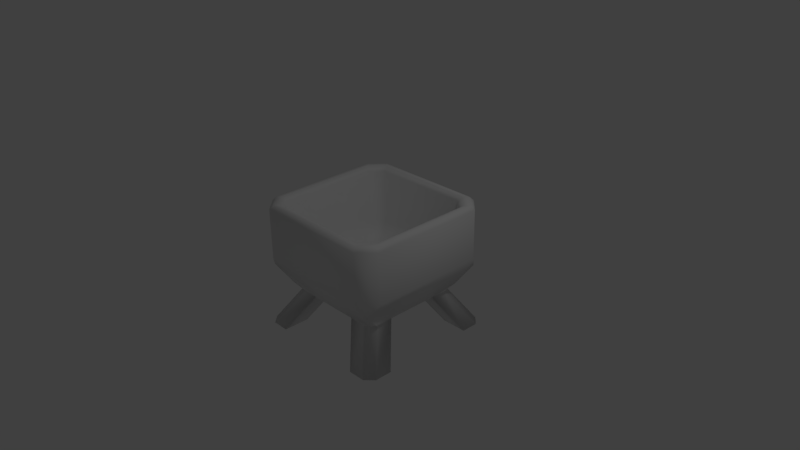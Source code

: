 # Source: LampVColorTest.blend  (saved by Blender 2.77.0; exported with 4.5.12 LTS)
import bpy
from mathutils import Matrix  # noqa: F401  (used for matrix-valued properties, if any)

bpy.ops.wm.read_factory_settings(use_empty=True)
scene = bpy.context.scene
scene.name = 'Scene'

# ---- collections
col_collection_1 = bpy.data.collections.new('Collection 1'); scene.collection.children.link(col_collection_1)

# ---- materials (node trees are filled in below, after node groups)
mat_material = bpy.data.materials.new('Material')
mat_material.alpha_threshold = 0.0
mat_material.use_transparent_shadow = False
mat_material.roughness = 0.5
mat_material.line_color = (0.0, 0.0, 0.0, 1.0)

# ---- material node trees

# ---- world
world_world = bpy.data.worlds.new('World'); scene.world = world_world
world_world.color = (0.05088, 0.05088, 0.05088)
world_world.use_sun_shadow = False
world_world.sun_shadow_jitter_overblur = 0.0
world_world.cycles.sampling_method = 'MANUAL'

# ---- cameras
cam_camera = bpy.data.cameras.new('Camera')
cam_camera.clip_end = 100.0
cam_camera.lens = 35.0
cam_camera.sensor_width = 32.0
cam_camera.sensor_height = 18.0
cam_camera.ortho_scale = 7.314
cam_camera.dof.focus_distance = 0.0
cam_camera.dof.aperture_fstop = 128.0

# ---- lights
light_lamp = bpy.data.lights.new('Lamp', 'POINT')
light_lamp.transmission_factor = 0.0
light_lamp.cutoff_distance = 30.0
light_lamp.energy = 100.0
light_lamp.shadow_buffer_clip_start = 1.001
light_lamp.shadow_soft_size = 0.1
light_lamp.shadow_maximum_resolution = 0.006
light_lamp.use_absolute_resolution = True

# ---- meshes
me_cube = bpy.data.meshes.new('Cube')
me_cube.from_pydata([(0.35, 0.7, -0.5), (0.35, -0.7, -0.5), (0.7, 0.35, -0.5), (0.35, 1.043e-07, -0.5), (8.941e-08, 0.35, -0.5), (-0.7, -0.35, -0.5), (0.0, -0.35, -0.5), (-0.7, 0.35, -0.5), (-0.35, -0.7, -0.5), (-0.35, 0.7, -0.5), (0.7, -0.35, -0.5), (5.96e-08, 1.49e-07, -0.5), (-0.7, 2.384e-07, -0.5), (-5.96e-08, -0.7, -0.5), (1.192e-07, 0.7, -0.5), (0.7, 5.96e-08, -0.5), (0.8, 1.0, 0.0), (1.0, 0.8, 1.421e-14), (0.9085, 0.9085, -0.1525), (1.0, -0.8, 0.0), (0.8, -1.0, -1.776e-14), (0.9085, -0.9085, -0.1525), (-0.8, -1.0, 0.0), (-1.0, -0.8, -5.329e-15), (-0.9085, -0.9085, -0.1525), (-1.0, 0.8, 0.0), (-0.8, 1.0, 1.421e-14), (-0.9085, 0.9085, -0.1525), (-0.612, -0.765, 0.0), (0.612, -0.765, 0.0), (-0.612, 0.765, 0.0), (0.612, 0.765, 0.0), (-0.765, -0.612, 0.0), (0.765, 0.612, 0.0), (-0.765, 0.612, 0.0), (0.765, -0.612, 0.0), (-0.4284, -0.5355, -0.3), (0.4284, -0.5355, -0.3), (-0.4284, 0.5355, -0.3), (0.4284, 0.5355, -0.3), (-0.5355, -0.4284, -0.3), (0.5355, 0.4284, -0.3), (-0.5355, 0.4284, -0.3), (0.5355, -0.4284, -0.3), (-0.7147, 0.8934, 0.75), (-0.6755, 0.8444, 0.7004), (-0.8444, 0.6755, 0.7004), (-0.8934, 0.7147, 0.75), (-0.8444, -0.6755, 0.7004), (-0.8934, -0.7147, 0.75), (-0.6755, -0.8444, 0.7004), (-0.7147, -0.8934, 0.75), (0.7147, -0.8934, 0.75), (0.6755, -0.8444, 0.7004), (0.8934, -0.7147, 0.75), (0.8444, -0.6755, 0.7004), (0.8444, 0.6755, 0.7004), (0.8934, 0.7147, 0.75), (0.6755, 0.8444, 0.7004), (0.7147, 0.8934, 0.75), (0.9566, 0.7653, 0.75), (1.0, 0.8, 0.7), (0.8, 1.0, 0.7), (0.7653, 0.9566, 0.75), (0.7653, -0.9566, 0.75), (0.8, -1.0, 0.7), (1.0, -0.8, 0.7), (0.9566, -0.7653, 0.75), (-0.9566, -0.7653, 0.75), (-1.0, -0.8, 0.7), (-0.8, -1.0, 0.7), (-0.7653, -0.9566, 0.75), (-0.7653, 0.9566, 0.75), (-0.8, 1.0, 0.7), (-1.0, 0.8, 0.7), (-0.9566, 0.7653, 0.75), (-0.35, 1.937e-07, -0.5), (0.35, -0.35, -0.5), (0.35, 0.35, -0.5), (-0.35, 0.35, -0.5), (-0.35, -0.35, -0.5), (1.0, -0.65, -1.0), (-0.65, 1.0, -1.0), (0.65, -1.0, -1.0), (-0.65, -1.0, -1.0), (-0.65, -0.65, -1.0), (-1.0, -0.65, -1.0), (-1.0, 0.65, -1.0), (0.65, 0.65, -1.0), (0.65, 1.0, -1.0), (0.65, -0.65, -1.0), (-0.65, 0.65, -1.0), (1.0, 0.65, -1.0), (0.7, 0.5875, -0.5), (0.5875, 0.7, -0.5), (0.7457, 0.7457, -0.4238), (0.5875, -0.7, -0.5), (0.7, -0.5875, -0.5), (0.7457, -0.7457, -0.4238), (-0.7, -0.5875, -0.5), (-0.5875, -0.7, -0.5), (-0.7457, -0.7457, -0.4238), (-0.5875, 0.7, -0.5), (-0.7, 0.5875, -0.5), (-0.7457, 0.7457, -0.4238), (1.0, -0.8875, -1.0), (0.8875, -1.0, -1.0), (-1.0, 0.8875, -1.0), (-0.8875, 1.0, -1.0), (-0.8875, -1.0, -1.0), (-1.0, -0.8875, -1.0), (0.8875, 1.0, -1.0), (1.0, 0.8875, -1.0)], [], [(2, 78, 88, 92), (22, 70, 69, 23), (55, 56, 33, 35), (25, 74, 73, 26), (93, 2, 92, 112), (16, 18, 95, 94, 0, 14, 9, 102, 104, 27, 26), (62, 16, 26, 73), (71, 64, 52, 51), (8, 100, 109, 84), (10, 97, 105, 81), (16, 17, 18), (19, 20, 21), (22, 23, 24), (25, 26, 27), (17, 61, 66, 19), (20, 65, 70, 22), (23, 69, 74, 25), (79, 76, 12, 7), (19, 66, 65, 20), (53, 55, 35, 29), (48, 50, 28, 32), (46, 48, 32, 34), (45, 46, 34, 30), (56, 58, 31, 33), (63, 72, 44, 59), (50, 53, 29, 28), (32, 28, 36, 40), (64, 67, 54, 52), (60, 63, 59, 57), (67, 60, 57, 54), (16, 62, 61, 17), (75, 68, 49, 47), (58, 45, 30, 31), (68, 71, 51, 49), (38, 42, 41, 39), (28, 29, 37, 36), (35, 33, 41, 43), (29, 35, 43, 37), (33, 31, 39, 41), (31, 30, 38, 39), (30, 34, 42, 38), (34, 32, 40, 42), (51, 52, 53, 50), (45, 58, 59, 44), (50, 48, 49, 51), (58, 56, 57, 59), (47, 49, 48, 46), (55, 53, 52, 54), (46, 45, 44, 47), (56, 55, 54, 57), (63, 60, 61, 62), (67, 64, 65, 66), (71, 68, 69, 70), (75, 72, 73, 74), (72, 63, 62, 73), (60, 67, 66, 61), (74, 69, 68, 75), (70, 65, 64, 71), (72, 75, 47, 44), (78, 3, 11, 4), (77, 1, 13, 6), (3, 77, 6, 11), (15, 10, 77, 3), (99, 5, 86, 110), (0, 78, 4, 14), (99, 101, 24, 23, 25, 27, 104, 103, 7, 12, 5), (2, 15, 3, 78), (0, 94, 111, 89), (14, 4, 79, 9), (4, 11, 76, 79), (76, 80, 5, 12), (11, 6, 80, 76), (6, 13, 8, 80), (111, 112, 92, 88, 89), (82, 91, 87, 107, 108), (85, 84, 109, 110, 86), (80, 8, 84, 85), (7, 103, 107, 87), (96, 98, 21, 20, 22, 24, 101, 100, 8, 13, 1), (1, 77, 90, 83), (9, 79, 91, 82), (102, 9, 82, 108), (79, 7, 87, 91), (5, 80, 85, 86), (96, 1, 83, 106), (81, 105, 106, 83, 90), (77, 10, 81, 90), (78, 0, 89, 88), (93, 94, 95), (96, 97, 98), (99, 100, 101), (102, 103, 104), (111, 94, 93, 112), (109, 100, 99, 110), (96, 106, 105, 97), (107, 103, 102, 108), (93, 95, 18, 17, 19, 21, 98, 97, 10, 15, 2), (37, 43, 40, 36), (40, 43, 41, 42)])
me_cube.polygons.foreach_set('use_smooth', [True] * 99)
_uv = me_cube.uv_layers.new(name='UVMap')
_uv.uv.foreach_set('vector', [0.4641, 0.7367, 0.4473, 0.6932, 0.5342, 0.7025, 0.551, 0.746, 0.3024, 0.09592, 0.2851, 0.2119, 0.254, 0.2141, 0.239, 0.09611, 0.3872, 0.6472, 0.3872, 0.8955, 0.297, 0.8298, 0.3047, 0.722, 0.04002, 0.3085, 0.1564, 0.3281, 0.1584, 0.3582, 0.03928, 0.373, 0.4755, 0.7662, 0.4641, 0.7367, 0.551, 0.746, 0.5403, 0.7718, 0.9332, 0.3433, 0.8992, 0.3522, 0.8632, 0.3251, 0.8562, 0.3032, 0.8575, 0.2755, 0.8589, 0.2338, 0.8602, 0.1914, 0.861, 0.1624, 0.871, 0.1392, 0.9012, 0.1093, 0.9324, 0.113, 0.2783, 0.4513, 0.2592, 0.5679, 0.03928, 0.373, 0.1584, 0.3582, 0.08664, 0.5908, 0.3729, 0.5909, 0.363, 0.6029, 0.09652, 0.6028, 0.5694, 0.5142, 0.5582, 0.5446, 0.4923, 0.551, 0.4805, 0.5251, 0.7482, 0.5303, 0.7236, 0.5487, 0.6681, 0.5197, 0.6722, 0.4932, 0.9332, 0.3433, 0.8998, 0.3868, 0.8992, 0.3522, 0.6631, 0.3854, 0.6198, 0.3508, 0.6545, 0.3508, 0.6312, 0.1191, 0.6741, 0.07834, 0.6679, 0.1148, 0.8978, 0.07834, 0.9324, 0.113, 0.9012, 0.1093, 0.323, 0.5689, 0.3092, 0.4503, 0.4075, 0.3349, 0.5257, 0.3538, 0.5257, 0.2881, 0.4046, 0.3039, 0.2851, 0.2119, 0.3024, 0.09592, 0.239, 0.09611, 0.254, 0.2141, 0.1564, 0.3281, 0.04002, 0.3085, 0.9108, 0.5217, 0.8838, 0.4855, 0.92, 0.4584, 0.947, 0.4946, 0.5257, 0.3538, 0.4075, 0.3349, 0.4046, 0.3039, 0.5257, 0.2881, 0.3541, 0.6152, 0.3872, 0.6472, 0.3047, 0.722, 0.2885, 0.7056, 0.07333, 0.6482, 0.1053, 0.6151, 0.1799, 0.6977, 0.1635, 0.7139, 0.07335, 0.8965, 0.07333, 0.6482, 0.1635, 0.7139, 0.1559, 0.8217, 0.1065, 0.9284, 0.07335, 0.8965, 0.1559, 0.8217, 0.1721, 0.8381, 0.3872, 0.8955, 0.3552, 0.9286, 0.2807, 0.8459, 0.297, 0.8298, 0.3739, 0.9529, 0.08765, 0.9527, 0.09758, 0.9408, 0.364, 0.9409, 0.1053, 0.6151, 0.3541, 0.6152, 0.2885, 0.7056, 0.1799, 0.6977, 0.1635, 0.7139, 0.1799, 0.6977, 0.2021, 0.7288, 0.1927, 0.7366, 0.3729, 0.5909, 0.4115, 0.6285, 0.3995, 0.6384, 0.363, 0.6029, 0.4115, 0.9143, 0.3739, 0.9529, 0.364, 0.9409, 0.3995, 0.9044, 0.4115, 0.6285, 0.4115, 0.9143, 0.3995, 0.9044, 0.3995, 0.6384, 0.2592, 0.5679, 0.2783, 0.4513, 0.3092, 0.4503, 0.323, 0.5689, 0.04905, 0.9152, 0.04905, 0.6294, 0.06103, 0.6393, 0.061, 0.9053, 0.3552, 0.9286, 0.1065, 0.9284, 0.1721, 0.8381, 0.2807, 0.8459, 0.04905, 0.6294, 0.08664, 0.5908, 0.09652, 0.6028, 0.06103, 0.6393, 0.1949, 0.8087, 0.187, 0.7992, 0.2678, 0.8071, 0.2584, 0.8149, 0.1799, 0.6977, 0.2885, 0.7056, 0.2657, 0.735, 0.2021, 0.7288, 0.3047, 0.722, 0.297, 0.8298, 0.2678, 0.8071, 0.2736, 0.7445, 0.2885, 0.7056, 0.3047, 0.722, 0.2736, 0.7445, 0.2657, 0.735, 0.297, 0.8298, 0.2807, 0.8459, 0.2584, 0.8149, 0.2678, 0.8071, 0.2807, 0.8459, 0.1721, 0.8381, 0.1949, 0.8087, 0.2584, 0.8149, 0.1721, 0.8381, 0.1559, 0.8217, 0.187, 0.7992, 0.1949, 0.8087, 0.1559, 0.8217, 0.1635, 0.7139, 0.1927, 0.7366, 0.187, 0.7992, 0.09652, 0.6028, 0.363, 0.6029, 0.3541, 0.6152, 0.1053, 0.6151, 0.1065, 0.9284, 0.3552, 0.9286, 0.364, 0.9409, 0.09758, 0.9408, 0.1053, 0.6151, 0.07333, 0.6482, 0.06103, 0.6393, 0.09652, 0.6028, 0.3552, 0.9286, 0.3872, 0.8955, 0.3995, 0.9044, 0.364, 0.9409, 0.061, 0.9053, 0.06103, 0.6393, 0.07333, 0.6482, 0.07335, 0.8965, 0.3872, 0.6472, 0.3541, 0.6152, 0.363, 0.6029, 0.3995, 0.6384, 0.07335, 0.8965, 0.1065, 0.9284, 0.09758, 0.9408, 0.061, 0.9053, 0.3872, 0.8955, 0.3872, 0.6472, 0.3995, 0.6384, 0.3995, 0.9044, 0.9283, 0.8217, 0.9281, 0.7874, 0.9379, 0.7853, 0.9383, 0.8236, 0.7962, 0.6496, 0.762, 0.6494, 0.7599, 0.6396, 0.7983, 0.6396, 0.6271, 0.7836, 0.6268, 0.818, 0.617, 0.8201, 0.6172, 0.7817, 0.7595, 0.9548, 0.7937, 0.9553, 0.7958, 0.9651, 0.7575, 0.9647, 0.7937, 0.9553, 0.9283, 0.8217, 0.9383, 0.8236, 0.7958, 0.9651, 0.9281, 0.7874, 0.7962, 0.6496, 0.7983, 0.6396, 0.9379, 0.7853, 0.7575, 0.9647, 0.617, 0.8201, 0.6268, 0.818, 0.7595, 0.9548, 0.6172, 0.7817, 0.7599, 0.6396, 0.762, 0.6494, 0.6271, 0.7836, 0.08765, 0.9527, 0.04905, 0.9152, 0.061, 0.9053, 0.09758, 0.9408, 0.8384, 0.5757, 0.8114, 0.5395, 0.8476, 0.5125, 0.8746, 0.5487, 0.7844, 0.5033, 0.7574, 0.4671, 0.7936, 0.4401, 0.8206, 0.4763, 0.8114, 0.5395, 0.7844, 0.5033, 0.8206, 0.4763, 0.8476, 0.5125, 0.7752, 0.5665, 0.7482, 0.5303, 0.7844, 0.5033, 0.8114, 0.5395, 0.558, 0.5668, 0.5693, 0.5965, 0.4819, 0.5866, 0.4953, 0.5626, 0.8655, 0.6119, 0.8384, 0.5757, 0.8746, 0.5487, 0.9017, 0.5849, 0.7149, 0.1512, 0.696, 0.1443, 0.6679, 0.1148, 0.6741, 0.07834, 0.8978, 0.07834, 0.9012, 0.1093, 0.871, 0.1392, 0.8478, 0.1488, 0.8199, 0.1492, 0.7793, 0.1496, 0.7404, 0.1502, 0.8022, 0.6027, 0.7752, 0.5665, 0.8114, 0.5395, 0.8384, 0.5757, 0.4639, 0.8189, 0.4751, 0.7884, 0.5381, 0.7839, 0.553, 0.8079, 0.9017, 0.5849, 0.8746, 0.5487, 0.9108, 0.5217, 0.9379, 0.5579, 0.8746, 0.5487, 0.8476, 0.5125, 0.8838, 0.4855, 0.9108, 0.5217, 0.8838, 0.4855, 0.8568, 0.4493, 0.893, 0.4222, 0.92, 0.4584, 0.8476, 0.5125, 0.8206, 0.4763, 0.8568, 0.4493, 0.8838, 0.4855, 0.8206, 0.4763, 0.7936, 0.4401, 0.8298, 0.4131, 0.8568, 0.4493, 0.5381, 0.7839, 0.5403, 0.7718, 0.551, 0.746, 0.5829, 0.776, 0.553, 0.8079, 0.5688, 0.07745, 0.6003, 0.1075, 0.5702, 0.139, 0.5585, 0.1131, 0.5555, 0.1015, 0.4505, 0.5566, 0.4805, 0.5251, 0.4923, 0.551, 0.4953, 0.5626, 0.4819, 0.5866, 0.5859, 0.4694, 0.5694, 0.5142, 0.4805, 0.5251, 0.4971, 0.4803, 0.4814, 0.1499, 0.4926, 0.1194, 0.5585, 0.1131, 0.5702, 0.139, 0.6925, 0.2946, 0.6822, 0.3149, 0.6545, 0.3508, 0.6198, 0.3508, 0.6312, 0.1191, 0.6679, 0.1148, 0.696, 0.1443, 0.7018, 0.1635, 0.6995, 0.1888, 0.697, 0.2274, 0.6945, 0.2673, 0.7057, 0.5955, 0.6963, 0.6389, 0.6321, 0.586, 0.6416, 0.5426, 0.4815, 0.06753, 0.4649, 0.02366, 0.5522, 0.03357, 0.5688, 0.07745, 0.4928, 0.09731, 0.4815, 0.06753, 0.5688, 0.07745, 0.5555, 0.1015, 0.4649, 0.1947, 0.4814, 0.1499, 0.5702, 0.139, 0.5537, 0.1838, 0.5693, 0.5965, 0.5859, 0.6404, 0.4985, 0.6305, 0.4819, 0.5866, 0.7121, 0.5661, 0.7057, 0.5955, 0.6416, 0.5426, 0.6645, 0.5305, 0.6722, 0.4932, 0.6681, 0.5197, 0.6645, 0.5305, 0.6416, 0.5426, 0.6321, 0.5026, 0.7844, 0.5033, 0.7482, 0.5303, 0.6722, 0.4932, 0.7084, 0.4661, 0.4473, 0.8638, 0.4639, 0.8189, 0.553, 0.8079, 0.5364, 0.8529, 0.8425, 0.315, 0.8562, 0.3032, 0.8632, 0.3251, 0.6925, 0.2946, 0.7043, 0.3082, 0.6822, 0.3149, 0.7149, 0.1512, 0.7018, 0.1635, 0.696, 0.1443, 0.861, 0.1624, 0.8478, 0.1488, 0.871, 0.1392, 0.5381, 0.7839, 0.4751, 0.7884, 0.4755, 0.7662, 0.5403, 0.7718, 0.4923, 0.551, 0.5582, 0.5446, 0.558, 0.5668, 0.4953, 0.5626, 0.7121, 0.5661, 0.6645, 0.5305, 0.6681, 0.5197, 0.7236, 0.5487, 0.5585, 0.1131, 0.4926, 0.1194, 0.4928, 0.09731, 0.5555, 0.1015, 0.8425, 0.315, 0.8632, 0.3251, 0.8992, 0.3522, 0.8998, 0.3868, 0.6631, 0.3854, 0.6545, 0.3508, 0.6822, 0.3149, 0.7043, 0.3082, 0.7322, 0.3104, 0.7732, 0.3124, 0.8142, 0.314, 0.2657, 0.735, 0.2736, 0.7445, 0.1927, 0.7366, 0.2021, 0.7288, 0.1927, 0.7366, 0.2736, 0.7445, 0.2678, 0.8071, 0.187, 0.7992])
_ca = me_cube.color_attributes.new('Col', 'BYTE_COLOR', 'CORNER')
_ca.data.foreach_set('color', [0.0, 0.0, 0.0, 1.0, 0.0, 0.0, 0.0, 1.0, 0.0, 0.0, 0.0, 1.0, 0.0, 0.0, 0.0, 1.0, 0.0, 0.0, 0.0, 1.0, 0.0, 0.0, 0.0, 1.0, 0.0, 0.0, 0.0, 1.0, 0.0, 0.0, 0.0, 1.0, 1.0, 1.0, 1.0, 1.0, 1.0, 1.0, 1.0, 1.0, 1.0, 1.0, 1.0, 1.0, 1.0, 1.0, 1.0, 1.0, 0.0, 0.0, 0.0, 1.0, 0.0, 0.0, 0.0, 1.0, 0.0, 0.0, 0.0, 1.0, 0.0, 0.0, 0.0, 1.0, 0.0, 0.0, 0.0, 1.0, 0.0, 0.0, 0.0, 1.0, 0.0, 0.0, 0.0, 1.0, 0.0, 0.0, 0.0, 1.0, 0.0, 0.0, 0.0, 1.0, 0.0, 0.0, 0.0, 1.0, 0.0, 0.0, 0.0, 1.0, 0.0, 0.0, 0.0, 1.0, 0.0, 0.0, 0.0, 1.0, 0.0, 0.0, 0.0, 1.0, 0.0, 0.0, 0.0, 1.0, 0.0, 0.0, 0.0, 1.0, 0.0, 0.0, 0.0, 1.0, 0.0, 0.0, 0.0, 1.0, 0.0, 0.0, 0.0, 1.0, 0.0, 0.0, 0.0, 1.0, 0.0, 0.0, 0.0, 1.0, 0.0, 0.0, 0.0, 1.0, 0.0, 0.0, 0.0, 1.0, 0.0003035, 0.0003035, 0.0003035, 1.0, 0.0003035, 0.0003035, 0.0003035, 1.0, 1.0, 1.0, 1.0, 1.0, 1.0, 1.0, 1.0, 1.0, 0.0, 0.0, 0.0, 1.0, 0.0, 0.0, 0.0, 1.0, 0.0, 0.0, 0.0, 1.0, 0.0, 0.0, 0.0, 1.0, 0.0, 0.0, 0.0, 1.0, 0.0, 0.0, 0.0, 1.0, 0.0, 0.0, 0.0, 1.0, 0.0, 0.0, 0.0, 1.0, 0.0, 0.0, 0.0, 1.0, 0.0, 0.0, 0.0, 1.0, 0.0, 0.0, 0.0, 1.0, 0.0, 0.0, 0.0, 1.0, 0.0, 0.0, 0.0, 1.0, 0.0, 0.0, 0.0, 1.0, 0.0, 0.0, 0.0, 1.0, 0.0, 0.0, 0.0, 1.0, 0.0, 0.0, 0.0, 1.0, 0.0, 0.0, 0.0, 1.0, 0.0, 0.0, 0.0, 1.0, 0.0, 0.0, 0.0, 1.0, 0.0, 0.0, 0.0, 1.0, 0.0, 0.0, 0.0, 1.0, 0.0, 0.0, 0.0, 1.0, 0.0, 0.0, 0.0, 1.0, 0.0, 0.0, 0.0, 1.0, 0.0, 0.0, 0.0, 1.0, 0.0, 0.0, 0.0, 1.0, 0.0, 0.0, 0.0, 1.0, 0.0, 0.0, 0.0, 1.0, 0.0, 0.0, 0.0, 1.0, 0.0, 0.0, 0.0, 1.0, 0.0, 0.0, 0.0, 1.0, 0.0, 0.0, 0.0, 1.0, 0.0, 0.0, 0.0, 1.0, 0.0, 0.0, 0.0, 1.0, 0.0, 0.0, 0.0, 1.0, 0.0, 0.0, 0.0, 1.0, 0.0, 0.0, 0.0, 1.0, 0.0, 0.0, 0.0, 1.0, 0.0, 0.0, 0.0, 1.0, 1.0, 1.0, 1.0, 1.0, 1.0, 1.0, 1.0, 1.0, 1.0, 1.0, 1.0, 1.0, 1.0, 1.0, 1.0, 1.0, 1.0, 1.0, 1.0, 1.0, 1.0, 1.0, 1.0, 1.0, 1.0, 1.0, 1.0, 1.0, 1.0, 1.0, 1.0, 1.0, 1.0, 1.0, 1.0, 1.0, 1.0, 1.0, 1.0, 1.0, 1.0, 1.0, 1.0, 1.0, 1.0, 1.0, 1.0, 1.0, 1.0, 1.0, 1.0, 1.0, 1.0, 1.0, 1.0, 1.0, 1.0, 1.0, 1.0, 1.0, 1.0, 1.0, 1.0, 1.0, 1.0, 1.0, 1.0, 1.0, 1.0, 1.0, 1.0, 1.0, 1.0, 1.0, 1.0, 1.0, 1.0, 1.0, 1.0, 1.0, 0.0, 0.0, 0.0, 1.0, 0.0, 0.0, 0.0, 1.0, 1.0, 1.0, 1.0, 1.0, 1.0, 1.0, 1.0, 1.0, 1.0, 1.0, 1.0, 1.0, 1.0, 1.0, 1.0, 1.0, 1.0, 1.0, 1.0, 1.0, 1.0, 1.0, 1.0, 1.0, 1.0, 1.0, 1.0, 1.0, 1.0, 1.0, 1.0, 1.0, 1.0, 1.0, 1.0, 1.0, 1.0, 1.0, 1.0, 1.0, 0.0003035, 0.0003035, 0.0003035, 1.0, 0.0, 0.0, 0.0, 1.0, 1.0, 1.0, 1.0, 1.0, 1.0, 1.0, 1.0, 1.0, 0.0, 0.0, 0.0, 1.0, 0.0, 0.0, 0.0, 1.0, 1.0, 1.0, 1.0, 1.0, 1.0, 1.0, 1.0, 1.0, 0.0, 0.0, 0.0, 1.0, 0.0, 0.0, 0.0, 1.0, 1.0, 1.0, 1.0, 1.0, 1.0, 1.0, 1.0, 1.0, 0.0, 0.0, 0.0, 1.0, 0.0, 0.0, 0.0, 1.0, 0.0, 0.0, 0.0, 1.0, 0.0, 0.0, 0.0, 1.0, 0.0, 0.0, 0.0, 1.0, 0.0003035, 0.0003035, 0.0003035, 1.0, 1.0, 1.0, 1.0, 1.0, 1.0, 1.0, 1.0, 1.0, 1.0, 1.0, 1.0, 1.0, 1.0, 1.0, 1.0, 1.0, 1.0, 1.0, 1.0, 1.0, 1.0, 1.0, 1.0, 1.0, 0.0003035, 0.0003035, 0.0003035, 1.0, 0.0003035, 0.0003035, 0.0003035, 1.0, 1.0, 1.0, 1.0, 1.0, 1.0, 1.0, 1.0, 1.0, 0.8469, 0.8469, 0.8469, 1.0, 1.0, 1.0, 1.0, 1.0, 1.0, 1.0, 1.0, 1.0, 1.0, 1.0, 1.0, 1.0, 1.0, 1.0, 1.0, 1.0, 1.0, 1.0, 1.0, 1.0, 1.0, 1.0, 1.0, 1.0, 1.0, 1.0, 1.0, 1.0, 1.0, 1.0, 1.0, 1.0, 1.0, 1.0, 1.0, 1.0, 1.0, 1.0, 1.0, 1.0, 1.0, 1.0, 1.0, 1.0, 1.0, 1.0, 1.0, 1.0, 1.0, 1.0, 1.0, 1.0, 1.0, 1.0, 1.0, 1.0, 1.0, 1.0, 1.0, 1.0, 1.0, 1.0, 1.0, 1.0, 1.0, 1.0, 1.0, 1.0, 1.0, 1.0, 1.0, 1.0, 1.0, 1.0, 1.0, 1.0, 1.0, 1.0, 1.0, 1.0, 1.0, 1.0, 1.0, 1.0, 0.8469, 0.8469, 0.8469, 1.0, 1.0, 1.0, 1.0, 1.0, 1.0, 1.0, 1.0, 1.0, 1.0, 1.0, 1.0, 1.0, 1.0, 1.0, 1.0, 1.0, 0.8469, 0.8469, 0.8469, 1.0, 1.0, 1.0, 1.0, 1.0, 1.0, 1.0, 1.0, 1.0, 1.0, 1.0, 1.0, 1.0, 1.0, 1.0, 1.0, 1.0, 1.0, 1.0, 1.0, 1.0, 1.0, 1.0, 1.0, 1.0, 1.0, 1.0, 1.0, 1.0, 1.0, 1.0, 1.0, 1.0, 1.0, 1.0, 1.0, 1.0, 1.0, 1.0, 1.0, 1.0, 1.0, 1.0, 1.0, 1.0, 1.0, 1.0, 1.0, 1.0, 1.0, 1.0, 1.0, 1.0, 1.0, 1.0, 1.0, 1.0, 1.0, 1.0, 1.0, 1.0, 1.0, 1.0, 1.0, 1.0, 1.0, 1.0, 1.0, 1.0, 1.0, 1.0, 1.0, 1.0, 1.0, 1.0, 1.0, 1.0, 1.0, 1.0, 1.0, 1.0, 1.0, 1.0, 1.0, 1.0, 1.0, 1.0, 1.0, 1.0, 1.0, 1.0, 1.0, 1.0, 1.0, 1.0, 1.0, 1.0, 1.0, 1.0, 1.0, 1.0, 1.0, 1.0, 1.0, 1.0, 1.0, 1.0, 1.0, 1.0, 1.0, 1.0, 1.0, 1.0, 1.0, 1.0, 1.0, 1.0, 1.0, 1.0, 1.0, 1.0, 1.0, 1.0, 1.0, 1.0, 1.0, 1.0, 1.0, 1.0, 1.0, 1.0, 1.0, 1.0, 1.0, 1.0, 1.0, 1.0, 1.0, 1.0, 1.0, 1.0, 1.0, 1.0, 1.0, 1.0, 0.0, 0.0, 0.0, 1.0, 0.0, 0.0, 0.0, 1.0, 0.0, 0.0, 0.0, 1.0, 0.0, 0.0, 0.0, 1.0, 0.0, 0.0, 0.0, 1.0, 0.0, 0.0, 0.0, 1.0, 0.0, 0.0, 0.0, 1.0, 0.0, 0.0, 0.0, 1.0, 0.0, 0.0, 0.0, 1.0, 0.0, 0.0, 0.0, 1.0, 0.0, 0.0, 0.0, 1.0, 0.0, 0.0, 0.0, 1.0, 0.0, 0.0, 0.0, 1.0, 0.0, 0.0, 0.0, 1.0, 0.0, 0.0, 0.0, 1.0, 0.0, 0.0, 0.0, 1.0, 0.0, 0.0, 0.0, 1.0, 0.0, 0.0, 0.0, 1.0, 0.0, 0.0, 0.0, 1.0, 0.0, 0.0, 0.0, 1.0, 0.0, 0.0, 0.0, 1.0, 0.0, 0.0, 0.0, 1.0, 0.0, 0.0, 0.0, 1.0, 0.0, 0.0, 0.0, 1.0, 0.0, 0.0, 0.0, 1.0, 0.0, 0.0, 0.0, 1.0, 0.0, 0.0, 0.0, 1.0, 0.0, 0.0, 0.0, 1.0, 0.0, 0.0, 0.0, 1.0, 0.0, 0.0, 0.0, 1.0, 0.0, 0.0, 0.0, 1.0, 0.0, 0.0, 0.0, 1.0, 0.0, 0.0, 0.0, 1.0, 0.0, 0.0, 0.0, 1.0, 1.0, 1.0, 1.0, 1.0, 1.0, 1.0, 1.0, 1.0, 0.0, 0.0, 0.0, 1.0, 0.0, 0.0, 0.0, 1.0, 0.0, 0.0, 0.0, 1.0, 0.0, 0.0, 0.0, 1.0, 0.0, 0.0, 0.0, 1.0, 0.0, 0.0, 0.0, 1.0, 0.0, 0.0, 0.0, 1.0, 0.0, 0.0, 0.0, 1.0, 0.0, 0.0, 0.0, 1.0, 0.0, 0.0, 0.0, 1.0, 0.0, 0.0, 0.0, 1.0, 0.0, 0.0, 0.0, 1.0, 0.0, 0.0, 0.0, 1.0, 0.0, 0.0, 0.0, 1.0, 0.0, 0.0, 0.0, 1.0, 0.0, 0.0, 0.0, 1.0, 0.0, 0.0, 0.0, 1.0, 0.0, 0.0, 0.0, 1.0, 0.0, 0.0, 0.0, 1.0, 0.0, 0.0, 0.0, 1.0, 0.0, 0.0, 0.0, 1.0, 0.0, 0.0, 0.0, 1.0, 0.0, 0.0, 0.0, 1.0, 0.0, 0.0, 0.0, 1.0, 0.0, 0.0, 0.0, 1.0, 0.0, 0.0, 0.0, 1.0, 0.0, 0.0, 0.0, 1.0, 0.0, 0.0, 0.0, 1.0, 0.0, 0.0, 0.0, 1.0, 0.0, 0.0, 0.0, 1.0, 0.0, 0.0, 0.0, 1.0, 0.0, 0.0, 0.0, 1.0, 0.0, 0.0, 0.0, 1.0, 0.0, 0.0, 0.0, 1.0, 0.0, 0.0, 0.0, 1.0, 0.0, 0.0, 0.0, 1.0, 0.0, 0.0, 0.0, 1.0, 0.0, 0.0, 0.0, 1.0, 0.0, 0.0, 0.0, 1.0, 0.0, 0.0, 0.0, 1.0, 0.0, 0.0, 0.0, 1.0, 0.0, 0.0, 0.0, 1.0, 0.0, 0.0, 0.0, 1.0, 0.0, 0.0, 0.0, 1.0, 0.0, 0.0, 0.0, 1.0, 0.0, 0.0, 0.0, 1.0, 0.0, 0.0, 0.0, 1.0, 0.0, 0.0, 0.0, 1.0, 0.0, 0.0, 0.0, 1.0, 0.0, 0.0, 0.0, 1.0, 0.0, 0.0, 0.0, 1.0, 0.0, 0.0, 0.0, 1.0, 0.0, 0.0, 0.0, 1.0, 0.0, 0.0, 0.0, 1.0, 0.0, 0.0, 0.0, 1.0, 0.0, 0.0, 0.0, 1.0, 0.0, 0.0, 0.0, 1.0, 0.0, 0.0, 0.0, 1.0, 0.0, 0.0, 0.0, 1.0, 0.0, 0.0, 0.0, 1.0, 0.0, 0.0, 0.0, 1.0, 0.0, 0.0, 0.0, 1.0, 0.0, 0.0, 0.0, 1.0, 0.0, 0.0, 0.0, 1.0, 0.0, 0.0, 0.0, 1.0, 0.0, 0.0, 0.0, 1.0, 0.0, 0.0, 0.0, 1.0, 0.0, 0.0, 0.0, 1.0, 0.0, 0.0, 0.0, 1.0, 0.0, 0.0, 0.0, 1.0, 0.0, 0.0, 0.0, 1.0, 0.0, 0.0, 0.0, 1.0, 0.0, 0.0, 0.0, 1.0, 0.0, 0.0, 0.0, 1.0, 0.0, 0.0, 0.0, 1.0, 0.0, 0.0, 0.0, 1.0, 0.0, 0.0, 0.0, 1.0, 0.0, 0.0, 0.0, 1.0, 0.0, 0.0, 0.0, 1.0, 0.0, 0.0, 0.0, 1.0, 0.0, 0.0, 0.0, 1.0, 0.0, 0.0, 0.0, 1.0, 0.0, 0.0, 0.0, 1.0, 0.0, 0.0, 0.0, 1.0, 0.0, 0.0, 0.0, 1.0, 0.0, 0.0, 0.0, 1.0, 0.0, 0.0, 0.0, 1.0, 0.0, 0.0, 0.0, 1.0, 0.0, 0.0, 0.0, 1.0, 0.0, 0.0, 0.0, 1.0, 0.0, 0.0, 0.0, 1.0, 0.0, 0.0, 0.0, 1.0, 0.0, 0.0, 0.0, 1.0, 0.0, 0.0, 0.0, 1.0, 0.0, 0.0, 0.0, 1.0, 0.0, 0.0, 0.0, 1.0, 0.0, 0.0, 0.0, 1.0, 0.0, 0.0, 0.0, 1.0, 0.0, 0.0, 0.0, 1.0, 0.0, 0.0, 0.0, 1.0, 0.0, 0.0, 0.0, 1.0, 0.0, 0.0, 0.0, 1.0, 0.0, 0.0, 0.0, 1.0, 0.0, 0.0, 0.0, 1.0, 0.0, 0.0, 0.0, 1.0, 0.0, 0.0, 0.0, 1.0, 0.0, 0.0, 0.0, 1.0, 0.0, 0.0, 0.0, 1.0, 0.0003035, 0.0003035, 0.0003035, 1.0, 0.0, 0.0, 0.0, 1.0, 0.0, 0.0, 0.0, 1.0, 0.0, 0.0, 0.0, 1.0, 0.0, 0.0, 0.0, 1.0, 0.0, 0.0, 0.0, 1.0, 0.0, 0.0, 0.0, 1.0, 0.0, 0.0, 0.0, 1.0, 0.0, 0.0, 0.0, 1.0, 0.0, 0.0, 0.0, 1.0, 0.0, 0.0, 0.0, 1.0, 0.0, 0.0, 0.0, 1.0, 0.0, 0.0, 0.0, 1.0, 0.0, 0.0, 0.0, 1.0, 0.0, 0.0, 0.0, 1.0, 0.0, 0.0, 0.0, 1.0, 0.0, 0.0, 0.0, 1.0, 0.0, 0.0, 0.0, 1.0, 0.0, 0.0, 0.0, 1.0, 0.0, 0.0, 0.0, 1.0, 0.0, 0.0, 0.0, 1.0, 0.0, 0.0, 0.0, 1.0, 0.0, 0.0, 0.0, 1.0, 0.0, 0.0, 0.0, 1.0, 0.0, 0.0, 0.0, 1.0, 0.0, 0.0, 0.0, 1.0, 0.0, 0.0, 0.0, 1.0, 0.0, 0.0, 0.0, 1.0, 0.0, 0.0, 0.0, 1.0, 0.0, 0.0, 0.0, 1.0, 0.0, 0.0, 0.0, 1.0, 0.0, 0.0, 0.0, 1.0, 0.0, 0.0, 0.0, 1.0, 0.0, 0.0, 0.0, 1.0, 0.0, 0.0, 0.0, 1.0, 0.0, 0.0, 0.0, 1.0, 0.0, 0.0, 0.0, 1.0, 0.0, 0.0, 0.0, 1.0, 0.0, 0.0, 0.0, 1.0, 0.0, 0.0, 0.0, 1.0, 0.0, 0.0, 0.0, 1.0, 0.0, 0.0, 0.0, 1.0, 0.0, 0.0, 0.0, 1.0, 0.0, 0.0, 0.0, 1.0, 0.0, 0.0, 0.0, 1.0, 0.0, 0.0, 0.0, 1.0, 0.0, 0.0, 0.0, 1.0, 0.0, 0.0, 0.0, 1.0, 0.0, 0.0, 0.0, 1.0, 0.0, 0.0, 0.0, 1.0, 0.0, 0.0, 0.0, 1.0, 0.0, 0.0, 0.0, 1.0, 0.0, 0.0, 0.0, 1.0, 0.0, 0.0, 0.0, 1.0, 0.0, 0.0, 0.0, 1.0, 0.0, 0.0, 0.0, 1.0, 0.0, 0.0, 0.0, 1.0, 0.0, 0.0, 0.0, 1.0, 0.0, 0.0, 0.0, 1.0, 0.0, 0.0, 0.0, 1.0, 0.0, 0.0, 0.0, 1.0, 0.0, 0.0, 0.0, 1.0, 0.0, 0.0, 0.0, 1.0, 0.0, 0.0, 0.0, 1.0, 0.0, 0.0, 0.0, 1.0, 1.0, 1.0, 1.0, 1.0, 1.0, 1.0, 1.0, 1.0, 1.0, 1.0, 1.0, 1.0, 1.0, 1.0, 1.0, 1.0, 1.0, 1.0, 1.0, 1.0, 1.0, 1.0, 1.0, 1.0, 1.0, 1.0, 1.0, 1.0, 1.0, 1.0, 1.0, 1.0])
me_cube.materials.append(mat_material)
me_cube.use_remesh_preserve_volume = False
me_cube.use_remesh_preserve_attributes = False
me_cube.use_mirror_vertex_groups = False
me_cube.update()

# ---- objects
ob_cube = bpy.data.objects.new('Cube', me_cube)
ob_lamp = bpy.data.objects.new('Lamp', light_lamp)
ob_camera = bpy.data.objects.new('Camera', cam_camera)

# ---- transforms, parenting, visibility, modifiers, constraints
ob_cube.location = (0.0, 0.0, 0.0)
ob_cube.lock_rotations_4d = False
ob_cube.empty_display_type = 'ARROWS'
ob_cube.lineart.crease_threshold = 0.0
ob_lamp.location = (4.076, 1.005, 5.904)
ob_lamp.rotation_euler = (0.6503, 0.05522, 1.866)
ob_lamp.lock_rotations_4d = False
ob_lamp.empty_display_type = 'ARROWS'
ob_lamp.color = (0.0, 0.0, 0.0, 0.0)
ob_lamp.lineart.crease_threshold = 0.0
ob_camera.location = (7.481, -6.508, 5.344)
ob_camera.rotation_euler = (1.109, 0.01082, 0.8149)
ob_camera.lock_rotations_4d = False
ob_camera.empty_display_type = 'ARROWS'
ob_camera.color = (0.0, 0.0, 0.0, 0.0)
ob_camera.display_type = 'WIRE'
ob_camera.lineart.crease_threshold = 0.0

# ---- collection membership
col_collection_1.objects.link(ob_cube)
col_collection_1.objects.link(ob_lamp)
col_collection_1.objects.link(ob_camera)

# ---- scene / render settings (as saved in the file)
scene.camera = ob_camera
scene.frame_start = 1; scene.frame_end = 250; scene.frame_set(1)
scene.render.engine = 'BLENDER_EEVEE_NEXT'
scene.render.resolution_percentage = 50
scene.render.dither_intensity = 0.0
scene.cycles.use_denoising = False
scene.cycles.samples = 128
scene.cycles.sampling_pattern = 'TABULATED_SOBOL'
scene.cycles.light_sampling_threshold = 0.0
scene.cycles.use_adaptive_sampling = False
scene.cycles.use_light_tree = False
scene.cycles.blur_glossy = 0.0
scene.cycles.sample_clamp_indirect = 0.0
scene.view_settings.view_transform = 'Standard'
bpy.context.view_layer.update()
